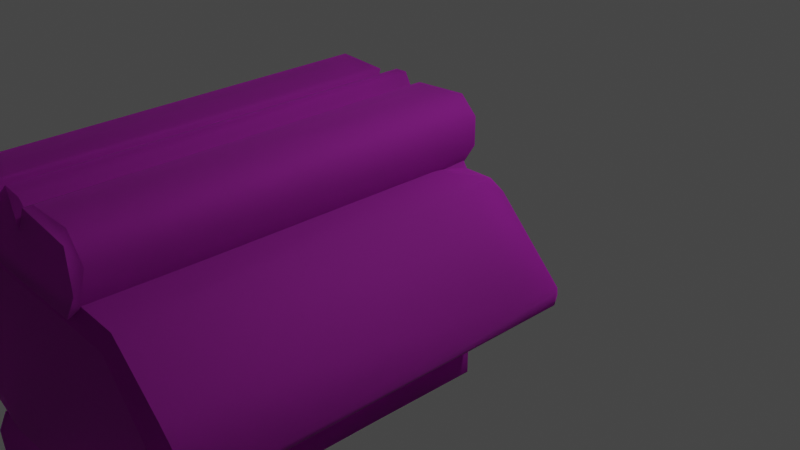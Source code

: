 # Source: Ruins_Collumn_4M_A.blend  (saved by Blender 3.5.10; exported with 4.5.12 LTS)
import bpy
from mathutils import Matrix  # noqa: F401  (used for matrix-valued properties, if any)

bpy.ops.wm.read_factory_settings(use_empty=True)
scene = bpy.context.scene
scene.name = 'Scene'

# ---- collections
col_collection = bpy.data.collections.new('Collection'); scene.collection.children.link(col_collection)

# ---- images (referenced by path relative to the original .blend; pixels are not part of the script)
import os
ASSET_DIR = os.environ.get("B2B_ASSET_DIR", "")  # directory of the original .blend (textures are referenced by path, not embedded)
HERE = os.path.dirname(os.path.abspath(__file__))  # packed textures are extracted next to this script under _unpacked/

def load_image(name, relpath, width, height, colorspace="sRGB"):
    """Load a texture the original file referenced (path relative to the .blend, or extracted next to this script)."""
    p = next((c for c in (os.path.join(HERE, relpath), os.path.join(ASSET_DIR, relpath)) if relpath and os.path.exists(c)), "")
    if p:
        img = bpy.data.images.load(p, check_existing=True)
        img.name = name
    else:  # same state as the original file: an image datablock whose file is absent (Cycles renders it pink)
        img = bpy.data.images.new(name, width, height)
        img.source = "FILE"
        img.filepath = "//" + (relpath or name)
    img.colorspace_settings.name = colorspace
    return img
img_dn_hl_ruins_column_d_png = load_image('Dn_HL_Ruins_Column_D.png', 'Dn_HL_Ruins_Column_D.png', 1024, 1024, 'sRGB')
img_dn_hl_ruins_column_mre_packed_png = load_image('Dn_HL_Ruins_Column_mre_packed.png', 'Dn_HL_Ruins_Column_mre_packed.png', 1024, 1024, 'sRGB')
img_c__users_joo_desktop_files_game_environment_hell_textures__dn_h = load_image('C__Users_joo_Desktop_Files_Game_Environment_Hell_Textures__Dn_H', 'C__Users_joo_Desktop_Files_Game_Environment_Hell_Textures__Dn_HL_Ruins_Column_N_png_Normal_Bump.png', 1024, 1024, 'sRGB')

# ---- materials (node trees are filled in below, after node groups)
mat_dn_hl_inst_ruins_column_a = bpy.data.materials.new('Dn_HL_Inst_Ruins_Column_A')
mat_dn_hl_inst_ruins_column_a.use_transparent_shadow = False
mat_dn_hl_inst_ruins_column_a.diffuse_color = (0.588, 0.588, 0.588, 1.0)
mat_dn_hl_inst_ruins_column_a.roughness = 0.9

# ---- material node trees
mat_dn_hl_inst_ruins_column_a.use_nodes = True; mat_dn_hl_inst_ruins_column_a.node_tree.nodes.clear()
_N = mat_dn_hl_inst_ruins_column_a.node_tree.nodes; _L = mat_dn_hl_inst_ruins_column_a.node_tree.links
n0 = _N.new('ShaderNodeBsdfPrincipled'); n0.name = 'Principled BSDF'; n0.location = (0, 300)
n0.distribution = 'GGX'
n0.subsurface_method = 'RANDOM_WALK_SKIN'
n0.inputs[2].default_value = 0.9
n0.inputs[13].default_value = 0.0
n0.inputs[18].default_value = 1.0
n0.inputs[27].default_value = (0.0, 0.0, 0.0, 1.0)
n0.inputs[28].default_value = 1.0
n1 = _N.new('ShaderNodeTexImage'); n1.name = 'Image Texture'; n1.location = (-480, 300)
n1.image = img_dn_hl_ruins_column_d_png
n2 = _N.new('ShaderNodeTexImage'); n2.name = 'Image Texture.001'; n2.location = (-480, 0)
n2.image = img_dn_hl_ruins_column_mre_packed_png
n3 = _N.new('ShaderNodeTexImage'); n3.name = 'Image Texture.002'; n3.location = (-480, -300)
n3.image = img_c__users_joo_desktop_files_game_environment_hell_textures__dn_h
n4 = _N.new('ShaderNodeNormalMap'); n4.name = 'Normal Map'; n4.location = (-200, -300)
n4.inputs[0].default_value = 0.0
n5 = _N.new('ShaderNodeOutputMaterial'); n5.name = 'Material Output'; n5.location = (280, 300)
_L.new(n1.outputs[0], n0.inputs[0])
_L.new(n3.outputs[0], n4.inputs[1])
_L.new(n4.outputs[0], n0.inputs[5])
_L.new(n0.outputs[0], n5.inputs[0])
_L.new(n2.outputs[0], n0.inputs[1])
n5.is_active_output = True

# ---- world
world_world = bpy.data.worlds.new('World'); scene.world = world_world
world_world.use_nodes = True; world_world.node_tree.nodes.clear()
_N = world_world.node_tree.nodes; _L = world_world.node_tree.links
n0 = _N.new('ShaderNodeOutputWorld'); n0.name = 'World Output'; n0.location = (300, 300)
n1 = _N.new('ShaderNodeBackground'); n1.name = 'Background'; n1.location = (10, 300)
n1.inputs[0].default_value = (0.05088, 0.05088, 0.05088, 1.0)
_L.new(n1.outputs[0], n0.inputs[0])
n0.is_active_output = True
world_world.color = (0.05088, 0.05088, 0.05088)
world_world.use_sun_shadow = False
world_world.sun_shadow_jitter_overblur = 0.0

# ---- cameras
cam_camera = bpy.data.cameras.new('Camera')
cam_camera.clip_end = 100.0
cam_camera.ortho_scale = 7.314

# ---- lights
light_light = bpy.data.lights.new('Light', 'POINT')
light_light.transmission_factor = 0.0
light_light.energy = 1000.0
light_light.shadow_soft_size = 0.1
light_light.shadow_maximum_resolution = 0.006
light_light.use_absolute_resolution = True

# ---- meshes
me_ruins_collumn_4m_a = bpy.data.meshes.new('Ruins_Collumn_4M_A')
me_ruins_collumn_4m_a.from_pydata([(-0.9336, -1.083, 4.001), (-0.8421, -0.8526, 3.956), (-0.9708, -1.113, 3.903), (0.7387, -0.8326, 3.905), (0.8129, -0.8367, 4.005), (0.8246, -0.8701, 3.905), (-0.8421, 0.8526, 3.956), (-0.9336, 1.083, 4.001), (-0.9708, 1.113, 3.903), (0.8129, 0.8367, 4.005), (0.7387, 0.8326, 3.905), (0.8246, 0.8701, 3.905), (-0.08365, 0.9322, -0.002213), (0.9077, 0.8452, -0.004807), (-1.055, 0.9096, -0.004811), (0.8631, 0.9186, -0.004355), (-2.095, -0.06472, 3.905), (-1.893, -0.2099, 3.972), (-2.171, 0.05272, 3.906), (1.981, -0.06382, 4.003), (1.811, -0.1004, 4.003), (1.892, -0.2131, 3.971), (-0.2709, -1.364, 3.904), (-0.03697, -1.587, 3.938), (-0.2802, -1.318, 3.998), (0.08429, -1.524, 3.905), (0.2249, -1.318, 3.999), (0.2698, -1.36, 3.906), (0.2765, -1.522, 3.97), (0.3204, -1.54, 3.905), (0.9136, -1.461, 3.994), (0.7968, -1.528, 3.904), (0.9993, -1.299, 3.911), (0.9629, -1.084, 4.001), (-0.03697, 1.587, 3.938), (-0.2709, 1.364, 3.904), (-0.2802, 1.318, 3.998), (0.08429, 1.524, 3.905), (0.2249, 1.318, 3.999), (0.2698, 1.36, 3.906), (0.2765, 1.522, 3.97), (0.9136, 1.461, 3.994), (0.3204, 1.54, 3.905), (0.7968, 1.528, 3.904), (0.9993, 1.299, 3.911), (0.9629, 1.084, 4.001), (-0.283, -1.521, 3.966), (-0.8023, -1.528, 3.905), (-0.3245, -1.54, 3.905), (-0.889, -1.453, 3.992), (-0.9632, -1.367, 3.902), (-0.283, 1.521, 3.966), (-0.8023, 1.528, 3.905), (-0.3245, 1.54, 3.905), (-0.889, 1.453, 3.992), (-0.9632, 1.367, 3.902), (-0.9904, -1.101, -0.02299), (-0.8277, -0.8403, -0.02239), (0.8238, -0.8402, -0.02245), (0.733, -0.8489, -0.02812), (-0.7429, -0.8326, 3.905), (-0.7367, -0.8489, -0.02715), (-0.9904, 1.101, -0.02299), (-0.8277, 0.8403, -0.02239), (0.8238, 0.8402, -0.02245), (0.733, 0.8489, -0.02812), (-0.7429, 0.8326, 3.905), (-0.7367, 0.8489, -0.02715), (1.103, -0.8238, -0.004809), (0.03316, -0.8645, -0.004818), (0.402, -0.8849, 0.01753), (-1.257, 0.8832, -0.01154), (-1.468, -0.6006, -0.004713), (-2.071, 0.08941, -0.004746), (-0.2587, 1.353, 0.04167), (-0.2841, 1.515, -0.01822), (-0.3175, 1.542, 0.03834), (-0.8103, 1.543, -0.02495), (-0.9925, 1.375, -0.01595), (-1.119, -0.8236, -0.004654), (-0.4596, -0.8827, 0.02202), (0.8245, 0.9222, 3.905), (0.7822, 0.7725, 3.983), (1.233, 0.7507, 3.984), (1.264, 0.8931, 3.909), (1.789, 0.4232, 3.913), (2.142, 0.02899, 3.905), (1.841, -0.3141, 3.905), (1.331, -0.7779, 3.923), (1.011, -0.7526, 4.005), (0.9913, -0.8625, 3.974), (0.7077, -0.6426, 3.982), (-0.7047, -0.6198, 3.984), (-0.584, -0.8832, 3.971), (-0.282, -0.7865, 3.999), (0.4999, -0.8841, 3.974), (0.3678, -0.789, 4.003), (-1.771, -0.3788, 3.895), (-1.095, -0.7528, 3.931), (-1.123, -0.674, 4.003), (-0.2587, -1.353, 0.04167), (-0.2841, -1.515, -0.01822), (-0.3175, -1.542, 0.03834), (-0.8103, -1.543, -0.02495), (-0.9925, -1.375, -0.01595), (-0.2059, -1.379, 3.905), (-0.06651, -1.564, -0.03182), (0.05698, -1.567, -0.03185), (0.2484, -1.363, 0.02404), (0.981, -1.088, -0.02331), (0.9882, -1.376, -0.01592), (0.8056, -1.543, -0.02522), (0.3135, -1.542, 0.03834), (0.2807, -1.516, -0.0203), (-0.2059, 1.379, 3.905), (-0.06651, 1.564, -0.03182), (0.05698, 1.567, -0.03185), (0.2484, 1.363, 0.02404), (0.981, 1.088, -0.02331), (0.9882, 1.376, -0.01592), (0.8056, 1.543, -0.02522), (0.3135, 1.542, 0.03834), (0.2807, 1.516, -0.0203), (0.7633, -0.8746, 2.932), (-1.042, -0.8747, 1.063), (0.5204, -0.8796, 2.168), (0.6399, -0.8783, 1.456), (-0.8748, -0.8727, 0.3795), (-0.8462, -0.8558, 3.742), (-1.018, -0.8707, 3.333), (-1.115, -0.8666, 2.193), (-1.079, 0.8393, 3.976), (-1.319, 0.778, 3.962), (-1.7, 0.454, 3.974), (-1.928, 0.03333, 3.993), (-1.332, 0.8318, 3.908), (-1.026, 0.9209, 3.908), (-0.07826, 0.9309, 3.956), (1.442, -0.6201, -0.004818), (2.059, -0.02268, -0.004647), (1.366, 0.7645, -0.002102), (-1.279, -0.8173, 0.1295), (-1.278, -0.8253, 3.615), (-2.121, -0.04935, 0.02361), (-2.12, 0.07741, 0.1019), (-2.022, 0.227, 1.79), (-0.8726, 0.9208, 2.743), (-0.9938, 0.916, 1.207), (0.8088, 0.9224, 0.4325), (1.259, 0.8779, 0.05209), (2.117, 0.1087, 0.08142), (2.051, -0.1244, 0.02055), (1.245, -0.8399, 0.1487)], [], [(0, 1, 2), (3, 4, 5), (6, 7, 8), (9, 10, 11), (12, 13, 14), (13, 12, 15), (16, 17, 18), (19, 20, 21), (22, 23, 24), (23, 25, 26), (27, 26, 25), (27, 28, 26), (29, 30, 28), (30, 29, 31), (31, 32, 30), (30, 32, 33), (32, 5, 33), (33, 5, 4), (34, 35, 36), (37, 34, 38), (38, 39, 37), (40, 39, 38), (41, 42, 40), (42, 41, 43), (41, 44, 43), (44, 41, 45), (45, 11, 44), (11, 45, 9), (24, 46, 22), (46, 47, 48), (47, 46, 49), (49, 50, 47), (49, 2, 50), (2, 49, 0), (35, 51, 36), (52, 51, 53), (51, 52, 54), (55, 54, 52), (8, 54, 55), (54, 8, 7), (56, 2, 1), (56, 1, 57), (58, 3, 5), (3, 58, 59), (57, 60, 61), (60, 57, 1), (8, 62, 6), (63, 6, 62), (10, 64, 11), (64, 10, 65), (6, 63, 66), (66, 63, 67), (14, 68, 69), (69, 68, 70), (71, 14, 72), (71, 72, 73), (35, 74, 51), (75, 51, 74), (75, 53, 51), (53, 75, 76), (52, 53, 76), (75, 77, 76), (77, 52, 76), (55, 52, 77), (77, 78, 55), (55, 78, 8), (62, 8, 78), (72, 14, 69), (79, 72, 69), (79, 69, 80), (81, 82, 83), (84, 81, 83), (19, 84, 83), (84, 19, 85), (85, 19, 86), (21, 86, 19), (87, 86, 21), (88, 87, 21), (21, 89, 88), (88, 89, 90), (89, 91, 90), (92, 93, 94), (94, 93, 95), (96, 94, 95), (91, 96, 95), (91, 95, 90), (16, 97, 17), (98, 17, 97), (99, 17, 98), (92, 99, 98), (92, 98, 93), (46, 100, 22), (46, 101, 100), (48, 101, 46), (101, 48, 102), (48, 47, 102), (103, 101, 102), (47, 103, 102), (47, 50, 103), (104, 103, 50), (104, 50, 2), (104, 2, 56), (100, 105, 22), (100, 23, 105), (23, 100, 106), (23, 106, 107), (107, 25, 23), (25, 107, 108), (27, 25, 108), (5, 109, 58), (109, 5, 32), (32, 110, 109), (110, 32, 111), (32, 31, 111), (112, 111, 31), (31, 29, 112), (113, 111, 112), (112, 29, 113), (113, 29, 28), (113, 28, 27), (108, 113, 27), (114, 74, 35), (34, 74, 114), (74, 34, 115), (115, 34, 116), (116, 34, 37), (37, 117, 116), (37, 39, 117), (118, 11, 64), (11, 118, 44), (119, 44, 118), (119, 120, 44), (43, 44, 120), (120, 121, 43), (42, 43, 121), (120, 122, 121), (42, 121, 122), (42, 122, 40), (39, 40, 122), (122, 117, 39), (123, 90, 95), (95, 124, 123), (123, 124, 125), (125, 124, 126), (70, 126, 124), (70, 80, 69), (70, 124, 80), (124, 127, 80), (93, 124, 95), (124, 93, 128), (124, 128, 129), (129, 130, 124), (131, 132, 133), (133, 134, 131), (82, 131, 134), (99, 134, 17), (134, 99, 92), (82, 134, 92), (82, 92, 94), (96, 91, 94), (82, 94, 91), (20, 82, 91), (83, 82, 20), (19, 83, 20), (20, 91, 89), (21, 20, 89), (134, 18, 17), (133, 18, 134), (133, 135, 18), (132, 135, 133), (135, 132, 131), (136, 135, 131), (137, 136, 131), (82, 137, 131), (137, 82, 81), (14, 13, 68), (68, 13, 138), (13, 139, 138), (140, 139, 13), (80, 127, 79), (127, 124, 79), (124, 141, 79), (124, 130, 141), (79, 141, 72), (142, 141, 130), (130, 129, 142), (129, 128, 142), (93, 98, 128), (98, 142, 128), (142, 98, 97), (141, 142, 143), (143, 142, 97), (72, 141, 143), (97, 16, 143), (73, 72, 143), (16, 18, 143), (144, 73, 143), (71, 73, 144), (143, 145, 144), (143, 18, 145), (144, 145, 71), (145, 18, 71), (18, 135, 71), (135, 136, 71), (71, 136, 146), (71, 146, 147), (71, 147, 14), (4, 30, 33), (30, 4, 26), (30, 26, 28), (1, 26, 4), (24, 26, 1), (23, 26, 24), (24, 1, 0), (0, 49, 24), (49, 46, 24), (58, 109, 59), (109, 108, 59), (109, 110, 108), (111, 108, 110), (111, 113, 108), (59, 108, 61), (61, 56, 57), (100, 61, 108), (56, 61, 100), (108, 107, 100), (100, 107, 106), (56, 100, 104), (100, 103, 104), (103, 100, 101), (45, 41, 9), (41, 38, 9), (38, 41, 40), (38, 6, 9), (6, 38, 36), (36, 38, 34), (36, 7, 6), (54, 7, 36), (51, 54, 36), (118, 64, 65), (117, 118, 65), (118, 117, 119), (117, 120, 119), (122, 120, 117), (65, 67, 117), (62, 67, 63), (67, 74, 117), (62, 74, 67), (74, 116, 117), (116, 74, 115), (74, 62, 78), (77, 74, 78), (74, 77, 75), (137, 146, 136), (146, 137, 12), (147, 146, 12), (147, 12, 14), (12, 137, 81), (81, 148, 12), (12, 148, 15), (15, 148, 13), (148, 149, 13), (149, 140, 13), (81, 84, 148), (84, 149, 148), (149, 150, 140), (149, 84, 150), (84, 85, 150), (139, 140, 150), (150, 85, 86), (139, 150, 151), (151, 150, 86), (87, 151, 86), (139, 151, 138), (88, 151, 87), (152, 138, 151), (88, 152, 151), (138, 152, 68), (152, 70, 68), (126, 70, 152), (125, 126, 152), (125, 152, 123), (152, 88, 123), (88, 90, 123)])
me_ruins_collumn_4m_a.polygons.foreach_set('use_smooth', [True] * 284)
_k = set([(0, 1), (0, 2), (0, 49), (1, 2), (1, 26), (1, 57), (2, 50), (2, 56), (3, 5), (3, 58), (4, 5), (4, 33), (5, 32), (5, 58), (6, 7), (6, 8), (6, 63), (7, 8), (7, 54), (8, 55), (8, 62), (9, 11), (9, 38), (9, 45), (10, 11), (11, 44), (11, 64), (12, 13), (12, 14), (12, 15), (13, 140), (14, 71), (15, 148), (16, 17), (16, 18), (16, 97), (17, 18), (17, 99), (17, 134), (18, 135), (19, 21), (19, 83), (21, 89), (22, 24), (22, 46), (22, 100), (23, 24), (23, 25), (23, 26), (24, 46), (25, 27), (26, 27), (26, 28), (27, 28), (27, 108), (28, 29), (28, 30), (29, 31), (30, 33), (31, 32), (34, 36), (34, 37), (34, 38), (34, 74), (35, 36), (35, 51), (35, 74), (36, 51), (37, 39), (38, 39), (38, 40), (39, 40), (39, 117), (40, 41), (40, 42), (41, 45), (42, 43), (43, 44), (46, 48), (46, 49), (47, 48), (47, 50), (51, 53), (51, 54), (52, 53), (52, 55), (56, 57), (56, 104), (57, 61), (58, 59), (58, 109), (59, 108), (62, 63), (62, 78), (63, 67), (64, 65), (64, 118), (67, 117), (68, 70), (69, 70), (70, 126), (71, 73), (74, 75), (74, 115), (75, 77), (77, 78), (81, 82), (81, 84), (81, 137), (81, 148), (82, 83), (82, 131), (84, 85), (85, 86), (86, 87), (87, 88), (88, 90), (89, 91), (90, 95), (92, 99), (93, 95), (93, 98), (93, 128), (97, 98), (100, 101), (100, 106), (101, 103), (103, 104), (106, 107), (107, 108), (108, 113), (109, 110), (110, 111), (111, 113), (115, 116), (116, 117), (117, 122), (118, 119), (119, 120), (120, 122), (128, 129), (131, 132), (131, 136), (132, 133), (133, 134), (135, 136), (136, 137), (136, 146), (139, 140)])
me_ruins_collumn_4m_a.attributes.new('sharp_edge', 'BOOLEAN', 'EDGE').data.foreach_set('value', [ (min(e.vertices), max(e.vertices)) in _k for e in me_ruins_collumn_4m_a.edges])
_uv = me_ruins_collumn_4m_a.uv_layers.new(name='UVMap')
_uv.uv.foreach_set('vector', [0.957, 0.4429, 0.9707, 0.4414, 0.9556, 0.438, 0.7637, 0.4365, 0.7676, 0.4424, 0.769, 0.4365, 0.9707, 0.4414, 0.957, 0.4429, 0.9556, 0.438, 0.7676, 0.4424, 0.7637, 0.4365, 0.769, 0.4365, 0.2888, 0.03027, 0.2861, 0.04248, 0.2925, 0.03027, 0.2861, 0.04248, 0.2888, 0.03076, 0.2864, 0.04248, 0.6201, 0.9587, 0.6333, 0.9621, 0.6143, 0.9552, 0.2681, 0.08106, 0.2686, 0.08106, 0.2688, 0.08106, 0.8896, 0.438, 0.8706, 0.4385, 0.8901, 0.4429, 0.8706, 0.4385, 0.8618, 0.4365, 0.8501, 0.4429, 0.8467, 0.4385, 0.8501, 0.4429, 0.8618, 0.4365, 0.8472, 0.438, 0.8394, 0.4404, 0.8501, 0.4438, 0.8369, 0.4365, 0.8037, 0.4414, 0.8394, 0.4404, 0.8037, 0.4414, 0.8369, 0.4365, 0.811, 0.4365, 0.811, 0.4365, 0.7949, 0.436, 0.8037, 0.4414, 0.8037, 0.4414, 0.7949, 0.436, 0.7837, 0.4414, 0.7949, 0.436, 0.7695, 0.437, 0.7837, 0.4414, 0.7837, 0.4414, 0.7695, 0.437, 0.7681, 0.4419, 0.8706, 0.4385, 0.8896, 0.438, 0.8901, 0.4429, 0.8618, 0.4365, 0.8706, 0.4385, 0.8501, 0.4429, 0.8501, 0.4429, 0.8467, 0.4385, 0.8618, 0.4365, 0.8394, 0.4404, 0.8472, 0.438, 0.8501, 0.4438, 0.8037, 0.4414, 0.8369, 0.4365, 0.8394, 0.4404, 0.8369, 0.4365, 0.8037, 0.4414, 0.811, 0.4365, 0.8037, 0.4414, 0.7949, 0.436, 0.811, 0.4365, 0.7949, 0.436, 0.8037, 0.4414, 0.7837, 0.4414, 0.7837, 0.4414, 0.7695, 0.437, 0.7949, 0.436, 0.7695, 0.437, 0.7837, 0.4414, 0.7681, 0.4419, 0.8901, 0.4434, 0.8984, 0.4404, 0.8896, 0.438, 0.8984, 0.4404, 0.9268, 0.4375, 0.9009, 0.437, 0.9268, 0.4375, 0.8984, 0.4404, 0.937, 0.4424, 0.937, 0.4424, 0.9399, 0.4375, 0.9268, 0.4375, 0.937, 0.4424, 0.9556, 0.438, 0.9399, 0.4375, 0.9556, 0.438, 0.937, 0.4424, 0.957, 0.4429, 0.8896, 0.438, 0.8984, 0.4404, 0.8901, 0.4434, 0.9268, 0.4375, 0.8984, 0.4404, 0.9009, 0.437, 0.8984, 0.4404, 0.9268, 0.4375, 0.937, 0.4424, 0.9399, 0.4375, 0.937, 0.4424, 0.9268, 0.4375, 0.9556, 0.438, 0.937, 0.4424, 0.9399, 0.4375, 0.937, 0.4424, 0.9556, 0.438, 0.957, 0.4429, 0.9556, 0.01074, 0.9561, 0.2256, 0.9717, 0.2285, 0.9556, 0.01074, 0.9717, 0.2285, 0.9717, 0.009277, 0.7749, 0.008301, 0.7666, 0.2246, 0.7715, 0.2246, 0.7666, 0.2246, 0.7749, 0.008301, 0.77, 0.007324, 0.2947, 0.01953, 0.3113, 0.01758, 0.2947, 0.01904, 0.3113, 0.01758, 0.2947, 0.01953, 0.3115, 0.01807, 0.9561, 0.2256, 0.9556, 0.01074, 0.9717, 0.2285, 0.9717, 0.009277, 0.9717, 0.2285, 0.9556, 0.01074, 0.7666, 0.2246, 0.7749, 0.008301, 0.7715, 0.2246, 0.7749, 0.008301, 0.7666, 0.2246, 0.77, 0.007324, 0.3115, 0.01807, 0.2947, 0.01953, 0.3113, 0.01758, 0.3113, 0.01758, 0.2947, 0.01953, 0.2947, 0.01904, 0.2996, 0.07227, 0.3071, 0.0791, 0.304, 0.08057, 0.304, 0.08057, 0.3071, 0.0791, 0.3052, 0.08057, 0.2817, 0.07373, 0.2822, 0.07324, 0.282, 0.08203, 0.2817, 0.07373, 0.282, 0.08203, 0.2798, 0.0791, 0.8921, 0.2275, 0.8926, 0.01221, 0.9009, 0.231, 0.9014, 0.01074, 0.9009, 0.231, 0.8926, 0.01221, 0.9014, 0.01074, 0.9033, 0.2275, 0.9009, 0.231, 0.9033, 0.2275, 0.9014, 0.01074, 0.9033, 0.01367, 0.9297, 0.2261, 0.9033, 0.2275, 0.9033, 0.01367, 0.9014, 0.01074, 0.9287, 0.01123, 0.9033, 0.01367, 0.9287, 0.01123, 0.9297, 0.2261, 0.9033, 0.01367, 0.9419, 0.2251, 0.9297, 0.2261, 0.9287, 0.01123, 0.9287, 0.01123, 0.9414, 0.01172, 0.9419, 0.2251, 0.9419, 0.2251, 0.9414, 0.01172, 0.9561, 0.2251, 0.9556, 0.01074, 0.9561, 0.2251, 0.9414, 0.01172, 0.2937, 0.0835, 0.2939, 0.07471, 0.2983, 0.08301, 0.2949, 0.08398, 0.2937, 0.0835, 0.2983, 0.08301, 0.2949, 0.08398, 0.2983, 0.08301, 0.2969, 0.08398, 0.9902, 0.9557, 0.9897, 0.9663, 0.9595, 0.9616, 0.9639, 0.9496, 0.9902, 0.9557, 0.9595, 0.9616, 0.8862, 0.9596, 0.9639, 0.9496, 0.9595, 0.9616, 0.9639, 0.9496, 0.8862, 0.9596, 0.9194, 0.9492, 0.9194, 0.9492, 0.8862, 0.9596, 0.8872, 0.9459, 0.8706, 0.9571, 0.8872, 0.9459, 0.8862, 0.9596, 0.8638, 0.9529, 0.8872, 0.9459, 0.8706, 0.9571, 0.8213, 0.9546, 0.8638, 0.9529, 0.8706, 0.9571, 0.8706, 0.9571, 0.8066, 0.9702, 0.8213, 0.9546, 0.8213, 0.9546, 0.8066, 0.9702, 0.8013, 0.9638, 0.8066, 0.9702, 0.7944, 0.9853, 0.8013, 0.9638, 0.2739, 0.06348, 0.2744, 0.0625, 0.2759, 0.06299, 0.2759, 0.06299, 0.2744, 0.0625, 0.2795, 0.0625, 0.2788, 0.06299, 0.2759, 0.06299, 0.2795, 0.0625, 0.2803, 0.06397, 0.2788, 0.06299, 0.2795, 0.0625, 0.2803, 0.06397, 0.2795, 0.0625, 0.2817, 0.06299, 0.6196, 0.9592, 0.6465, 0.9575, 0.6333, 0.9621, 0.6953, 0.9632, 0.6333, 0.9621, 0.6465, 0.9575, 0.689, 0.9747, 0.6333, 0.9621, 0.6953, 0.9632, 0.708, 0.9924, 0.689, 0.9747, 0.6953, 0.9632, 0.708, 0.9924, 0.6953, 0.9632, 0.7241, 0.9836, 0.9009, 0.231, 0.8926, 0.01221, 0.8921, 0.2275, 0.9009, 0.231, 0.9014, 0.01074, 0.8926, 0.01221, 0.9033, 0.2275, 0.9014, 0.01074, 0.9009, 0.231, 0.9014, 0.01074, 0.9033, 0.2275, 0.9033, 0.01367, 0.9033, 0.2275, 0.9297, 0.2261, 0.9033, 0.01367, 0.9287, 0.01123, 0.9014, 0.01074, 0.9033, 0.01367, 0.9297, 0.2261, 0.9287, 0.01123, 0.9033, 0.01367, 0.9297, 0.2261, 0.9419, 0.2251, 0.9287, 0.01123, 0.9414, 0.01172, 0.9287, 0.01123, 0.9419, 0.2251, 0.9414, 0.01172, 0.9419, 0.2251, 0.9561, 0.2251, 0.9414, 0.01172, 0.9561, 0.2251, 0.9556, 0.01074, 0.8926, 0.01465, 0.8892, 0.2256, 0.8926, 0.2275, 0.8926, 0.01465, 0.8745, 0.2266, 0.8892, 0.2256, 0.8745, 0.2266, 0.8926, 0.01465, 0.877, 0.01221, 0.8745, 0.2266, 0.877, 0.01221, 0.8701, 0.01221, 0.8701, 0.01221, 0.8647, 0.2256, 0.8745, 0.2266, 0.8647, 0.2256, 0.8701, 0.01221, 0.8545, 0.01269, 0.8506, 0.2251, 0.8647, 0.2256, 0.8545, 0.01269, 0.772, 0.2241, 0.79, 0.009766, 0.7749, 0.008301, 0.79, 0.009766, 0.772, 0.2241, 0.7974, 0.2246, 0.7974, 0.2246, 0.8052, 0.01123, 0.79, 0.009766, 0.8052, 0.01123, 0.7974, 0.2246, 0.8179, 0.01025, 0.7974, 0.2246, 0.814, 0.2251, 0.8179, 0.01025, 0.8433, 0.01367, 0.8179, 0.01025, 0.814, 0.2251, 0.814, 0.2251, 0.8403, 0.2271, 0.8433, 0.01367, 0.8452, 0.01025, 0.8179, 0.01025, 0.8433, 0.01367, 0.8433, 0.01367, 0.8403, 0.2271, 0.8452, 0.01025, 0.8452, 0.01025, 0.8403, 0.2271, 0.8423, 0.2305, 0.8452, 0.01025, 0.8423, 0.2305, 0.8506, 0.2251, 0.854, 0.01367, 0.8452, 0.01025, 0.8506, 0.2251, 0.8892, 0.2256, 0.8926, 0.01465, 0.8926, 0.2275, 0.8745, 0.2266, 0.8926, 0.01465, 0.8892, 0.2256, 0.8926, 0.01465, 0.8745, 0.2266, 0.877, 0.01221, 0.877, 0.01221, 0.8745, 0.2266, 0.8701, 0.01221, 0.8701, 0.01221, 0.8745, 0.2266, 0.8647, 0.2256, 0.8647, 0.2256, 0.8545, 0.01269, 0.8701, 0.01221, 0.8647, 0.2256, 0.8506, 0.2251, 0.8545, 0.01269, 0.79, 0.009766, 0.772, 0.2241, 0.7749, 0.008301, 0.772, 0.2241, 0.79, 0.009766, 0.7974, 0.2246, 0.8052, 0.01123, 0.7974, 0.2246, 0.79, 0.009766, 0.8052, 0.01123, 0.8179, 0.01025, 0.7974, 0.2246, 0.814, 0.2251, 0.7974, 0.2246, 0.8179, 0.01025, 0.8179, 0.01025, 0.8433, 0.01367, 0.814, 0.2251, 0.8403, 0.2271, 0.814, 0.2251, 0.8433, 0.01367, 0.8179, 0.01025, 0.8452, 0.01025, 0.8433, 0.01367, 0.8403, 0.2271, 0.8433, 0.01367, 0.8452, 0.01025, 0.8403, 0.2271, 0.8452, 0.01025, 0.8423, 0.2305, 0.8506, 0.2251, 0.8423, 0.2305, 0.8452, 0.01025, 0.8452, 0.01025, 0.854, 0.01367, 0.8506, 0.2251, 0.2815, 0.03906, 0.2825, 0.04443, 0.28, 0.04199, 0.28, 0.04199, 0.2742, 0.03076, 0.2815, 0.03906, 0.2815, 0.03906, 0.2742, 0.03076, 0.2805, 0.03565, 0.2805, 0.03565, 0.2742, 0.03076, 0.281, 0.03223, 0.28, 0.02588, 0.281, 0.03223, 0.2742, 0.03076, 0.28, 0.02588, 0.2761, 0.02588, 0.2783, 0.02539, 0.28, 0.02588, 0.2742, 0.03076, 0.2761, 0.02588, 0.2742, 0.03076, 0.2742, 0.02734, 0.2761, 0.02588, 0.2744, 0.04346, 0.2742, 0.03076, 0.2781, 0.04102, 0.2742, 0.03076, 0.2744, 0.04346, 0.2739, 0.04297, 0.2742, 0.03076, 0.2739, 0.04297, 0.2732, 0.04102, 0.2732, 0.04102, 0.2729, 0.03565, 0.2742, 0.03076, 0.272, 0.07031, 0.2727, 0.06934, 0.2751, 0.06885, 0.2751, 0.06885, 0.2773, 0.06934, 0.272, 0.07031, 0.2676, 0.07617, 0.272, 0.07031, 0.2773, 0.06934, 0.2783, 0.07324, 0.2773, 0.06934, 0.2783, 0.06934, 0.2773, 0.06934, 0.2783, 0.07324, 0.2771, 0.07422, 0.2676, 0.07617, 0.2773, 0.06934, 0.2771, 0.07422, 0.2676, 0.07617, 0.2771, 0.07422, 0.2766, 0.07568, 0.2751, 0.07764, 0.2737, 0.07812, 0.2766, 0.07568, 0.2676, 0.07617, 0.2766, 0.07568, 0.2737, 0.07812, 0.2686, 0.08106, 0.2676, 0.07617, 0.2737, 0.07812, 0.2666, 0.07715, 0.2676, 0.07617, 0.2686, 0.08106, 0.2681, 0.08106, 0.2666, 0.07715, 0.2686, 0.08106, 0.2686, 0.08106, 0.2737, 0.07812, 0.2734, 0.07959, 0.2688, 0.08106, 0.2686, 0.08106, 0.2734, 0.07959, 0.6128, 0.9651, 0.6147, 0.9549, 0.6333, 0.9621, 0.5796, 0.9601, 0.6147, 0.9549, 0.6128, 0.9651, 0.5796, 0.9601, 0.5459, 0.9551, 0.6147, 0.9549, 0.5479, 0.9608, 0.5459, 0.9551, 0.5796, 0.9601, 0.5459, 0.9551, 0.5479, 0.9608, 0.5308, 0.9623, 0.5259, 0.9545, 0.5459, 0.9551, 0.5308, 0.9623, 0.2915, 0.0625, 0.2952, 0.06201, 0.2954, 0.0625, 0.2878, 0.06299, 0.2915, 0.0625, 0.2954, 0.0625, 0.2915, 0.0625, 0.2878, 0.06299, 0.2878, 0.0625, 0.3035, 0.06543, 0.3093, 0.06299, 0.311, 0.07227, 0.311, 0.07227, 0.3093, 0.06299, 0.312, 0.07031, 0.3093, 0.06299, 0.3132, 0.06641, 0.312, 0.07031, 0.3108, 0.06299, 0.3132, 0.06641, 0.3093, 0.06299, 0.7412, 0.4614, 0.7192, 0.4873, 0.7007, 0.4648, 0.7192, 0.4873, 0.7114, 0.5322, 0.7007, 0.4648, 0.7114, 0.5322, 0.6943, 0.4751, 0.7007, 0.4648, 0.7114, 0.5322, 0.707, 0.6033, 0.6943, 0.4751, 0.7007, 0.4648, 0.6943, 0.4751, 0.6748, 0.4668, 0.6963, 0.6916, 0.6943, 0.4751, 0.707, 0.6033, 0.707, 0.6033, 0.7129, 0.6743, 0.6963, 0.6916, 0.7129, 0.6743, 0.7231, 0.7041, 0.6963, 0.6916, 0.7388, 0.7197, 0.707, 0.7124, 0.7231, 0.7041, 0.707, 0.7124, 0.6963, 0.6916, 0.7231, 0.7041, 0.6963, 0.6916, 0.707, 0.7124, 0.6558, 0.7097, 0.6943, 0.4751, 0.6963, 0.6916, 0.6255, 0.4712, 0.6255, 0.4712, 0.6963, 0.6916, 0.6558, 0.7097, 0.6748, 0.4668, 0.6943, 0.4751, 0.6255, 0.4712, 0.6558, 0.7097, 0.6274, 0.7124, 0.6255, 0.4712, 0.6177, 0.4678, 0.6748, 0.4668, 0.6255, 0.4712, 0.6274, 0.7124, 0.6206, 0.7131, 0.6255, 0.4712, 0.6182, 0.4756, 0.6177, 0.4678, 0.6255, 0.4712, 0.5459, 0.4668, 0.6177, 0.4678, 0.6182, 0.4756, 0.6255, 0.4712, 0.6069, 0.5786, 0.6182, 0.4756, 0.6255, 0.4712, 0.6206, 0.7131, 0.6069, 0.5786, 0.6182, 0.4756, 0.6069, 0.5786, 0.5459, 0.4668, 0.6069, 0.5786, 0.6206, 0.7131, 0.5459, 0.4668, 0.6206, 0.7131, 0.5498, 0.7126, 0.5459, 0.4668, 0.5498, 0.7126, 0.5293, 0.7114, 0.5459, 0.4668, 0.5459, 0.4668, 0.5293, 0.7114, 0.5205, 0.637, 0.5459, 0.4668, 0.5205, 0.637, 0.5288, 0.5425, 0.5459, 0.4668, 0.5288, 0.5425, 0.5337, 0.4673, 0.2847, 0.02002, 0.2869, 0.01856, 0.2854, 0.01904, 0.2869, 0.01856, 0.2847, 0.02002, 0.2874, 0.02148, 0.2869, 0.01856, 0.2874, 0.02148, 0.2881, 0.021, 0.2871, 0.02685, 0.2874, 0.02148, 0.2847, 0.02002, 0.2881, 0.02344, 0.2874, 0.02148, 0.2871, 0.02685, 0.2888, 0.02197, 0.2874, 0.02148, 0.2881, 0.02344, 0.2881, 0.02344, 0.2871, 0.02685, 0.2883, 0.02685, 0.2883, 0.02685, 0.2896, 0.02588, 0.2881, 0.02344, 0.2896, 0.02588, 0.2888, 0.02295, 0.2881, 0.02344, 0.2795, 0.01856, 0.2805, 0.01904, 0.2795, 0.01807, 0.2805, 0.01904, 0.2815, 0.01562, 0.2795, 0.01807, 0.2805, 0.01904, 0.2817, 0.01904, 0.2815, 0.01562, 0.2825, 0.01807, 0.2815, 0.01562, 0.2817, 0.01904, 0.2825, 0.01807, 0.282, 0.01611, 0.2815, 0.01562, 0.2795, 0.01807, 0.2815, 0.01562, 0.2788, 0.01221, 0.2788, 0.01221, 0.2795, 0.01074, 0.2786, 0.01172, 0.281, 0.01367, 0.2788, 0.01221, 0.2815, 0.01562, 0.2795, 0.01074, 0.2788, 0.01221, 0.281, 0.01367, 0.2815, 0.01562, 0.2822, 0.01514, 0.281, 0.01367, 0.281, 0.01367, 0.2822, 0.01514, 0.282, 0.01465, 0.2795, 0.01074, 0.281, 0.01367, 0.2808, 0.01074, 0.281, 0.01367, 0.2815, 0.01123, 0.2808, 0.01074, 0.2815, 0.01123, 0.281, 0.01367, 0.2817, 0.01367, 0.2854, 0.01904, 0.2869, 0.01856, 0.2847, 0.02002, 0.2869, 0.01856, 0.2874, 0.02148, 0.2847, 0.02002, 0.2874, 0.02148, 0.2869, 0.01856, 0.2881, 0.021, 0.2874, 0.02148, 0.2871, 0.02685, 0.2847, 0.02002, 0.2871, 0.02685, 0.2874, 0.02148, 0.2881, 0.02344, 0.2881, 0.02344, 0.2874, 0.02148, 0.2888, 0.02197, 0.2881, 0.02344, 0.2883, 0.02685, 0.2871, 0.02685, 0.2896, 0.02588, 0.2883, 0.02685, 0.2881, 0.02344, 0.2888, 0.02295, 0.2896, 0.02588, 0.2881, 0.02344, 0.2805, 0.01904, 0.2795, 0.01856, 0.2795, 0.01807, 0.2815, 0.01562, 0.2805, 0.01904, 0.2795, 0.01807, 0.2805, 0.01904, 0.2815, 0.01562, 0.2817, 0.01904, 0.2815, 0.01562, 0.2825, 0.01807, 0.2817, 0.01904, 0.282, 0.01611, 0.2825, 0.01807, 0.2815, 0.01562, 0.2795, 0.01807, 0.2788, 0.01221, 0.2815, 0.01562, 0.2795, 0.01074, 0.2788, 0.01221, 0.2786, 0.01172, 0.2788, 0.01221, 0.281, 0.01367, 0.2815, 0.01562, 0.2795, 0.01074, 0.281, 0.01367, 0.2788, 0.01221, 0.281, 0.01367, 0.2822, 0.01514, 0.2815, 0.01562, 0.2822, 0.01514, 0.281, 0.01367, 0.282, 0.01465, 0.281, 0.01367, 0.2795, 0.01074, 0.2808, 0.01074, 0.2815, 0.01123, 0.281, 0.01367, 0.2808, 0.01074, 0.281, 0.01367, 0.2815, 0.01123, 0.2817, 0.01367, 0.29, 0.04639, 0.2927, 0.04102, 0.2939, 0.0459, 0.2927, 0.04102, 0.29, 0.04639, 0.2888, 0.03027, 0.2927, 0.03516, 0.2927, 0.04102, 0.2888, 0.03027, 0.2927, 0.03516, 0.2888, 0.03027, 0.2925, 0.03027, 0.2888, 0.03027, 0.29, 0.04639, 0.2864, 0.04688, 0.2864, 0.04688, 0.2854, 0.03272, 0.2888, 0.03027, 0.2888, 0.03027, 0.2854, 0.03272, 0.2849, 0.03076, 0.981, 0.46, 0.9858, 0.4878, 0.9761, 0.459, 0.9858, 0.4878, 0.957, 0.4648, 0.9761, 0.459, 0.957, 0.4648, 0.9473, 0.4609, 0.9761, 0.459, 0.9883, 0.7078, 0.9609, 0.7065, 0.9858, 0.4878, 0.9609, 0.7065, 0.957, 0.4648, 0.9858, 0.4878, 0.957, 0.4648, 0.8867, 0.4673, 0.9473, 0.4609, 0.957, 0.4648, 0.9609, 0.7065, 0.8867, 0.4673, 0.9609, 0.7065, 0.918, 0.7092, 0.8867, 0.4673, 0.8789, 0.4624, 0.9473, 0.4609, 0.8867, 0.4673, 0.8867, 0.4673, 0.918, 0.7092, 0.8848, 0.7092, 0.8789, 0.4624, 0.8867, 0.4673, 0.8721, 0.4634, 0.8721, 0.4634, 0.8867, 0.4673, 0.8848, 0.7092, 0.8564, 0.7065, 0.8721, 0.4634, 0.8848, 0.7092, 0.8789, 0.4624, 0.8721, 0.4634, 0.8247, 0.4629, 0.8135, 0.7097, 0.8721, 0.4634, 0.8564, 0.7065, 0.8062, 0.4727, 0.8247, 0.4629, 0.8721, 0.4634, 0.8135, 0.7097, 0.8062, 0.4727, 0.8721, 0.4634, 0.8247, 0.4629, 0.8062, 0.4727, 0.7988, 0.4614, 0.8062, 0.4727, 0.7549, 0.4629, 0.7988, 0.4614, 0.7686, 0.5532, 0.7549, 0.4629, 0.8062, 0.4727, 0.7617, 0.5974, 0.7686, 0.5532, 0.8062, 0.4727, 0.7617, 0.5974, 0.8062, 0.4727, 0.7769, 0.6448, 0.8062, 0.4727, 0.8135, 0.7097, 0.7769, 0.6448, 0.8135, 0.7097, 0.7915, 0.7144, 0.7769, 0.6448])
me_ruins_collumn_4m_a.materials.append(mat_dn_hl_inst_ruins_column_a)
me_ruins_collumn_4m_a.update()
me_ruins_collumn_4m_a.normals_split_custom_set([tuple(v) for v in zip(*[iter([-0.8914, 0.397, 0.2187, -0.8914, 0.397, 0.2187, -0.8914, 0.397, 0.2187, 0.3876, 0.8863, -0.2533, 0.3876, 0.8863, -0.2533, 0.3876, 0.8863, -0.2533, -0.8914, -0.397, 0.2188, -0.8914, -0.397, 0.2188, -0.8914, -0.397, 0.2188, 0.3876, -0.8863, -0.2533, 0.3876, -0.8863, -0.2533, 0.3876, -0.8863, -0.2533, 0.001565, 0.04763, -0.9989, 0.1176, 0.2885, -0.9502, -0.0217, 0.3759, -0.9264, 0.1176, 0.2884, -0.9502, -0.002193, 0.004828, -1.0, 0.4383, 0.7722, -0.46, -0.506, -0.3351, 0.7947, -0.4068, -0.3226, 0.8546, -0.506, -0.3351, 0.7947, 0.02062, -0.1106, 0.9937, 0.04053, -0.1389, 0.9895, 0.3037, -0.3605, 0.8819, -0.6847, -0.6787, 0.2656, 0.09307, -0.7907, 0.605, -0.6847, -0.6787, 0.2656, 0.0931, -0.7908, 0.605, 0.5015, -0.6208, 0.6026, 0.5416, -0.6281, 0.5587, 0.5521, -0.6297, 0.5465, 0.5416, -0.6281, 0.5587, 0.5015, -0.6208, 0.6026, -0.9159, -0.1801, -0.3587, -0.357, -0.927, 0.1149, -0.9159, -0.1801, -0.3587, 0.0747, -0.9374, 0.3401, 0.7084, -0.7025, -0.06827, -0.3569, -0.927, 0.1149, 0.7084, -0.7025, -0.06827, 0.0747, -0.9374, 0.3401, 0.1884, -0.8891, 0.4171, 0.1884, -0.8891, 0.4171, 0.9352, -0.1509, 0.3203, 0.7084, -0.7025, -0.06827, 0.7084, -0.7025, -0.06827, 0.9352, -0.1509, 0.3203, 0.9068, 0.3148, -0.2805, 0.9352, -0.1509, 0.3203, 0.859, 0.4881, -0.1547, 0.9068, 0.3148, -0.2805, 0.9068, 0.3148, -0.2805, 0.859, 0.4881, -0.1547, 0.8516, 0.5189, -0.07461, 0.09307, 0.7907, 0.6051, -0.6847, 0.6787, 0.2657, -0.6847, 0.6787, 0.2657, 0.5015, 0.6208, 0.6026, 0.0931, 0.7908, 0.605, 0.5416, 0.6281, 0.5587, 0.5416, 0.6281, 0.5587, 0.5521, 0.6297, 0.5465, 0.5015, 0.6208, 0.6026, -0.357, 0.927, 0.1149, -0.9159, 0.1801, -0.3587, -0.9159, 0.1801, -0.3587, 0.7084, 0.7025, -0.06826, 0.0747, 0.9374, 0.3401, -0.3569, 0.927, 0.1148, 0.0747, 0.9374, 0.3401, 0.7084, 0.7025, -0.06826, 0.1884, 0.8891, 0.4171, 0.7084, 0.7025, -0.06826, 0.9352, 0.1509, 0.3203, 0.1884, 0.8891, 0.4171, 0.9352, 0.1509, 0.3203, 0.7084, 0.7025, -0.06826, 0.9068, -0.3148, -0.2805, 0.9068, -0.3148, -0.2805, 0.859, -0.4881, -0.1547, 0.9352, 0.1509, 0.3203, 0.859, -0.4881, -0.1547, 0.9068, -0.3148, -0.2805, 0.8516, -0.5189, -0.07462, 0.993, -0.03114, 0.1138, 0.4085, -0.8306, 0.3784, 0.993, -0.03114, 0.1138, 0.4085, -0.8306, 0.3784, -0.2274, -0.8481, 0.4785, -0.02518, -0.9493, 0.3132, -0.2274, -0.8481, 0.4785, 0.4085, -0.8306, 0.3784, -0.6944, -0.6653, 0.2743, -0.6944, -0.6653, 0.2743, -0.8423, -0.2014, 0.5, -0.2274, -0.8481, 0.4785, -0.6944, -0.6653, 0.2743, -0.8975, -0.1037, 0.4286, -0.8423, -0.2014, 0.5, -0.8975, -0.1037, 0.4286, -0.6944, -0.6653, 0.2743, -0.9151, -0.1193, 0.3852, 0.993, 0.03115, 0.1138, 0.4085, 0.8306, 0.3784, 0.993, 0.03115, 0.1138, -0.2274, 0.8481, 0.4785, 0.4085, 0.8306, 0.3784, -0.02518, 0.9493, 0.3132, 0.4085, 0.8306, 0.3784, -0.2274, 0.8481, 0.4785, -0.6944, 0.6653, 0.2743, -0.8423, 0.2014, 0.5, -0.6944, 0.6653, 0.2743, -0.2274, 0.8481, 0.4785, -0.8975, 0.1037, 0.4287, -0.6944, 0.6653, 0.2743, -0.8423, 0.2014, 0.5, -0.6944, 0.6653, 0.2743, -0.8975, 0.1037, 0.4287, -0.9151, 0.1193, 0.3853, -0.851, 0.5251, -0.001116, -0.8967, 0.4425, 0.005753, -0.8943, 0.4474, 0.005356, -0.851, 0.5251, -0.001116, -0.8943, 0.4474, 0.005356, -0.8486, 0.529, -0.001449, -0.08803, 0.9961, -0.003831, 0.394, 0.9191, 0.006764, 0.4006, 0.9162, 0.006913, 0.394, 0.9191, 0.006754, -0.08805, 0.9961, -0.003827, -0.09511, 0.9955, -0.003979, 0.08944, 0.996, -0.003873, -0.1929, 0.9812, 0.002252, 0.09396, 0.9956, -0.003969, -0.1929, 0.9812, 0.002252, 0.08944, 0.996, -0.003873, -0.1961, 0.9806, 0.002322, -0.8967, -0.4425, 0.005753, -0.851, -0.5251, -0.001116, -0.8943, -0.4474, 0.005356, -0.8486, -0.529, -0.001449, -0.8943, -0.4474, 0.005356, -0.851, -0.5251, -0.001116, 0.394, -0.9191, 0.006765, -0.08804, -0.9961, -0.003827, 0.4006, -0.9162, 0.006914, -0.08804, -0.9961, -0.003827, 0.394, -0.9191, 0.006765, -0.09511, -0.9955, -0.003979, -0.1961, -0.9806, 0.002322, 0.08944, -0.996, -0.003872, -0.1929, -0.9812, 0.002251, -0.1929, -0.9812, 0.002251, 0.08944, -0.996, -0.003872, 0.09396, -0.9956, -0.003969, -0.0217, 0.3759, -0.9264, 0.08045, -0.3935, -0.9158, -0.002216, -0.3116, -0.9502, -0.002216, -0.3116, -0.9502, 0.08045, -0.3935, -0.9158, 0.02073, -0.5447, -0.8383, 0.02428, -0.008039, -0.9997, -0.0217, 0.3759, -0.9264, -0.2324, -0.2826, -0.9306, 0.02428, -0.008039, -0.9997, -0.2324, -0.2826, -0.9306, -0.4114, 0.237, -0.8801, 0.9971, 0.0758, 0.002933, 0.9881, 0.1536, -0.000455, 0.9066, 0.4219, 0.001439, 0.6953, 0.6958, -0.1802, 0.9066, 0.4219, 0.001439, 0.9881, 0.1536, -0.000455, 0.6953, 0.6958, -0.1802, 0.2539, 0.9672, -0.0008746, 0.9066, 0.4219, 0.001439, 0.2539, 0.9672, -0.0008746, 0.6953, 0.6958, -0.1802, 0.2932, 0.9463, -0.1362, -0.3913, 0.9203, 0.002537, 0.2539, 0.9672, -0.0008746, 0.2932, 0.9463, -0.1362, 0.6953, 0.6958, -0.1802, -0.3585, 0.9334, -0.01239, 0.2932, 0.9463, -0.1362, -0.3585, 0.9334, -0.01239, -0.3913, 0.9203, 0.002537, 0.2932, 0.9463, -0.1362, -0.917, 0.3989, 0.006329, -0.3913, 0.9203, 0.002537, -0.3585, 0.9334, -0.01239, -0.3585, 0.9334, -0.01239, -0.9164, 0.4003, 0.006384, -0.917, 0.3989, 0.006329, -0.917, 0.3989, 0.006329, -0.9164, 0.4003, 0.006384, -0.9996, 0.02836, 0.007443, -1.0, -0.007805, 0.005022, -0.9996, 0.02836, 0.007443, -0.9164, 0.4003, 0.006384, -0.2324, -0.2826, -0.9306, -0.0217, 0.3759, -0.9264, -0.002216, -0.3116, -0.9502, -0.1278, -0.6327, -0.7638, -0.2324, -0.2826, -0.9306, -0.002216, -0.3116, -0.9502, -0.1278, -0.6327, -0.7638, -0.002216, -0.3116, -0.9502, -0.04177, -0.9457, -0.3224, 0.03781, 0.4524, 0.891, 0.02108, 0.4558, 0.8899, 0.2212, 0.4143, 0.8829, 0.168, 0.4173, 0.8931, 0.03781, 0.4524, 0.891, 0.2212, 0.4143, 0.8829, 0.5747, -0.1772, 0.799, 0.168, 0.4173, 0.8931, 0.2212, 0.4143, 0.8829, 0.168, 0.4173, 0.8931, 0.5747, -0.1772, 0.799, 0.2478, 0.2706, 0.9302, 0.2478, 0.2706, 0.9302, 0.5747, -0.1772, 0.799, 0.5001, 0.06108, 0.8638, 0.3037, -0.3605, 0.8819, 0.5001, 0.06108, 0.8638, 0.5747, -0.1772, 0.799, 0.6081, -0.6243, 0.4903, 0.5001, 0.06108, 0.8638, 0.3037, -0.3605, 0.8819, 0.2308, -0.3089, 0.9227, 0.6081, -0.6243, 0.4903, 0.3037, -0.3605, 0.8819, 0.3037, -0.3605, 0.8819, 0.05389, -0.2774, 0.9592, 0.2308, -0.3089, 0.9227, 0.2308, -0.3089, 0.9227, 0.05389, -0.2774, 0.9592, 0.01915, -0.1569, 0.9874, 0.05389, -0.2774, 0.9592, -0.04709, -0.09259, 0.9946, 0.01915, -0.1569, 0.9874, -0.04705, -0.08151, 0.9956, -0.08013, -0.1054, 0.9912, -0.01334, -0.1078, 0.9941, -0.01334, -0.1078, 0.9941, -0.08013, -0.1054, 0.9912, 0.06272, -0.1444, 0.9875, 0.01326, -0.05283, 0.9985, -0.01334, -0.1078, 0.9941, 0.06272, -0.1444, 0.9875, -0.04709, -0.09259, 0.9946, 0.01326, -0.05283, 0.9985, 0.06272, -0.1444, 0.9875, -0.04709, -0.09259, 0.9946, 0.06272, -0.1444, 0.9875, 0.01915, -0.1569, 0.9874, -0.6158, -0.6479, 0.4483, -0.399, -0.6017, 0.6919, -0.4068, -0.3227, 0.8546, -0.1096, -0.5945, 0.7966, -0.4068, -0.3227, 0.8546, -0.399, -0.6017, 0.6919, -0.2312, -0.7031, 0.6724, -0.4068, -0.3227, 0.8546, -0.1096, -0.5945, 0.7966, -0.04705, -0.08151, 0.9956, -0.2312, -0.7031, 0.6724, -0.1096, -0.5945, 0.7966, -0.04705, -0.08151, 0.9956, -0.1096, -0.5945, 0.7966, -0.08013, -0.1054, 0.9912, 0.9066, -0.4219, 0.001439, 0.9881, -0.1536, -0.0004552, 0.9971, -0.07579, 0.002933, 0.9066, -0.4219, 0.001439, 0.6953, -0.6958, -0.1802, 0.9881, -0.1536, -0.0004552, 0.2539, -0.9672, -0.0008746, 0.6953, -0.6958, -0.1802, 0.9066, -0.4219, 0.001439, 0.6953, -0.6958, -0.1802, 0.2539, -0.9672, -0.0008746, 0.2932, -0.9463, -0.1362, 0.2539, -0.9672, -0.0008746, -0.3913, -0.9203, 0.002537, 0.2932, -0.9463, -0.1362, -0.3585, -0.9334, -0.01239, 0.6953, -0.6958, -0.1802, 0.2932, -0.9463, -0.1362, -0.3913, -0.9203, 0.002537, -0.3585, -0.9334, -0.01239, 0.2932, -0.9463, -0.1362, -0.3913, -0.9203, 0.002537, -0.917, -0.3989, 0.006329, -0.3585, -0.9334, -0.01239, -0.9164, -0.4003, 0.006384, -0.3585, -0.9334, -0.01239, -0.917, -0.3989, 0.006329, -0.9164, -0.4003, 0.006384, -0.917, -0.3989, 0.006329, -0.9996, -0.02836, 0.007443, -0.9164, -0.4003, 0.006384, -0.9996, -0.02836, 0.007443, -1.0, 0.007805, 0.005022, -0.736, -0.677, 0.001697, -0.5419, -0.8404, 0.001874, -0.2159, -0.9764, -0.003478, -0.736, -0.677, 0.001697, -0.2359, -0.9717, 0.008076, -0.5419, -0.8404, 0.001874, -0.2359, -0.9717, 0.008076, -0.736, -0.677, 0.001697, -0.3847, -0.923, -0.002521, -0.2359, -0.9717, 0.008076, -0.3847, -0.923, -0.002521, 0.3584, -0.9336, -0.001855, 0.3584, -0.9336, -0.001855, 0.5624, -0.8268, 0.002251, -0.2359, -0.9717, 0.008076, 0.5624, -0.8268, 0.002251, 0.3584, -0.9336, -0.001855, 0.7264, -0.6873, 0.002356, 0.6614, -0.7501, -0.002981, 0.5624, -0.8268, 0.002251, 0.7264, -0.6873, 0.002356, 0.9228, 0.385, 0.01537, 0.9555, 0.2949, 0.0009411, 0.8446, 0.5353, 0.003925, 0.9555, 0.2949, 0.0009411, 0.9228, 0.385, 0.01537, 0.9855, -0.1692, 0.01158, 0.9855, -0.1692, 0.01158, 0.9171, -0.3986, 0.005266, 0.9555, 0.2949, 0.0009411, 0.9171, -0.3986, 0.005266, 0.9855, -0.1692, 0.01158, 0.3578, -0.9338, -0.00885, 0.9855, -0.1692, 0.01158, 0.4239, -0.9057, 0.002619, 0.3578, -0.9338, -0.00885, -0.2927, -0.9477, -0.1274, 0.3578, -0.9338, -0.00885, 0.4239, -0.9057, 0.002619, 0.4239, -0.9057, 0.002619, -0.23, -0.9732, -0.001103, -0.2927, -0.9477, -0.1274, -0.689, -0.7057, -0.1652, 0.3578, -0.9338, -0.00885, -0.2927, -0.9477, -0.1274, -0.2927, -0.9477, -0.1274, -0.23, -0.9732, -0.001103, -0.689, -0.7057, -0.1652, -0.689, -0.7057, -0.1652, -0.23, -0.9732, -0.001103, -0.9142, -0.4052, -0.001648, -0.689, -0.7057, -0.1652, -0.9142, -0.4052, -0.001648, -0.999, -0.04518, -0.0009771, -0.9779, -0.209, 0.005575, -0.689, -0.7057, -0.1652, -0.999, -0.04518, -0.0009771, -0.5419, 0.8404, 0.001874, -0.736, 0.677, 0.001701, -0.2159, 0.9764, -0.003478, -0.2359, 0.9717, 0.008106, -0.736, 0.677, 0.001701, -0.5419, 0.8404, 0.001874, -0.736, 0.677, 0.001695, -0.2359, 0.9718, 0.008034, -0.3847, 0.923, -0.002521, -0.3847, 0.923, -0.002521, -0.2359, 0.9718, 0.008034, 0.3584, 0.9336, -0.001855, 0.3584, 0.9336, -0.001855, -0.2359, 0.9718, 0.008034, 0.5624, 0.8268, 0.002251, 0.5624, 0.8268, 0.002251, 0.7264, 0.6873, 0.002356, 0.3584, 0.9336, -0.001855, 0.5624, 0.8268, 0.002251, 0.6614, 0.7501, -0.002981, 0.7264, 0.6873, 0.002356, 0.9555, -0.2949, 0.0009411, 0.9228, -0.385, 0.01537, 0.8446, -0.5353, 0.003925, 0.9228, -0.385, 0.01537, 0.9555, -0.2949, 0.0009411, 0.9855, 0.1692, 0.01158, 0.9171, 0.3986, 0.005266, 0.9855, 0.1692, 0.01158, 0.9555, -0.2949, 0.0009411, 0.9171, 0.3986, 0.005266, 0.3578, 0.9338, -0.00885, 0.9855, 0.1692, 0.01158, 0.4239, 0.9057, 0.002619, 0.9855, 0.1692, 0.01158, 0.3578, 0.9338, -0.00885, 0.3578, 0.9338, -0.00885, -0.2927, 0.9477, -0.1274, 0.4239, 0.9057, 0.002619, -0.23, 0.9732, -0.001103, 0.4239, 0.9057, 0.002619, -0.2927, 0.9477, -0.1274, 0.3578, 0.9338, -0.00885, -0.689, 0.7057, -0.1652, -0.2927, 0.9477, -0.1274, -0.23, 0.9732, -0.001103, -0.2927, 0.9477, -0.1274, -0.689, 0.7057, -0.1652, -0.23, 0.9732, -0.001103, -0.689, 0.7057, -0.1652, -0.9142, 0.4052, -0.001648, -0.999, 0.04518, -0.0009771, -0.9142, 0.4052, -0.001648, -0.689, 0.7057, -0.1652, -0.689, 0.7057, -0.1652, -0.9779, 0.209, 0.005575, -0.999, 0.04518, -0.0009771, 0.07483, -0.9972, 0.0008889, 0.1406, -0.9899, -0.01921, 0.01509, -0.9999, -0.00203, 0.01509, -0.9999, -0.00203, -0.1027, -0.9947, -0.005116, 0.07483, -0.9972, 0.0008889, 0.07483, -0.9972, 0.0008889, -0.1027, -0.9947, -0.005116, 0.01742, -0.9998, 0.000792, 0.01742, -0.9998, 0.000792, -0.1027, -0.9947, -0.005116, 0.04201, -0.9991, 0.005797, -0.003182, -0.9997, -0.0239, 0.04201, -0.9991, 0.005797, -0.1027, -0.9947, -0.005116, -0.003182, -0.9997, -0.0239, -0.04177, -0.9457, -0.3224, -0.002216, -0.3116, -0.9502, -0.003182, -0.9997, -0.0239, -0.1027, -0.9947, -0.005116, -0.04177, -0.9457, -0.3224, -0.1027, -0.9947, -0.005116, -0.07684, -0.9966, -0.03086, -0.04177, -0.9457, -0.3224, -0.03453, -0.9994, 0.002504, -0.1027, -0.9947, -0.005116, 0.01509, -0.9999, -0.00203, -0.1027, -0.9947, -0.005116, -0.03453, -0.9994, 0.002504, -0.09324, -0.9955, 0.01385, -0.1027, -0.9947, -0.005116, -0.09324, -0.9955, 0.01385, -0.0292, -0.9994, 0.01638, -0.0292, -0.9994, 0.01638, -0.164, -0.9865, 0.0004707, -0.1027, -0.9947, -0.005116, -0.01623, 0.04108, 0.999, -0.09639, 0.1496, 0.984, -0.3767, 0.4101, 0.8306, -0.3767, 0.4101, 0.8306, -0.03056, -0.0111, 0.9995, -0.01623, 0.04108, 0.999, -0.003631, 0.007949, 1.0, -0.01623, 0.04108, 0.999, -0.03056, -0.0111, 0.9995, 0.02791, 0.04621, 0.9985, -0.03056, -0.0111, 0.9995, -0.4068, -0.3226, 0.8546, -0.03056, -0.0111, 0.9995, 0.02791, 0.04621, 0.9985, -0.04705, -0.08151, 0.9956, -0.003631, 0.007949, 1.0, -0.03056, -0.0111, 0.9995, -0.04705, -0.08151, 0.9956, -0.003631, 0.007949, 1.0, -0.04705, -0.08151, 0.9956, -0.01334, -0.1078, 0.9941, 0.01326, -0.05283, 0.9985, -0.04709, -0.09259, 0.9946, -0.01334, -0.1078, 0.9941, -0.003631, 0.007949, 1.0, -0.01334, -0.1078, 0.9941, -0.04709, -0.09259, 0.9946, 0.04053, -0.1389, 0.9895, -0.003631, 0.007949, 1.0, -0.04709, -0.09259, 0.9946, -0.0003881, 0.02197, 0.9998, -0.003631, 0.007949, 1.0, 0.04053, -0.1389, 0.9895, 0.02062, -0.1106, 0.9937, -0.0003881, 0.02197, 0.9998, 0.04053, -0.1389, 0.9895, 0.04053, -0.1389, 0.9895, -0.04709, -0.09259, 0.9946, -0.03926, 0.0515, 0.9979, 0.3037, -0.3605, 0.8819, 0.04053, -0.1389, 0.9895, -0.03926, 0.0515, 0.9979, -0.3344, 0.05133, 0.941, -0.3665, 0.1056, 0.9244, -0.4068, -0.3226, 0.8546, -0.3767, 0.4102, 0.8306, -0.3665, 0.1056, 0.9244, -0.3344, 0.05133, 0.941, -0.3767, 0.4102, 0.8306, -0.333, 0.6428, 0.6899, -0.3665, 0.1056, 0.9244, -0.3514, 0.6191, 0.7023, -0.333, 0.6428, 0.6899, -0.3767, 0.4102, 0.8306, -0.333, 0.6428, 0.6899, -0.3514, 0.6191, 0.7023, -0.2059, 0.6971, 0.6867, -0.2048, 0.7019, 0.6822, -0.333, 0.6428, 0.6899, -0.2059, 0.6971, 0.6867, 0.00456, 0.2197, 0.9755, -0.04469, 0.6566, 0.7529, -0.03989, 0.6124, 0.7896, 0.04993, 0.4274, 0.9027, 0.00456, 0.2197, 0.9755, -0.03989, 0.6124, 0.7896, 0.00456, 0.2197, 0.9755, 0.04993, 0.4274, 0.9027, 0.03783, 0.4524, 0.891, -0.0217, 0.3759, -0.9264, 0.1176, 0.2885, -0.9502, 0.08045, -0.3935, -0.9158, 0.08045, -0.3935, -0.9158, 0.1176, 0.2885, -0.9502, 0.3586, -0.4533, -0.816, 0.1176, 0.2885, -0.9502, 0.4025, -0.01801, -0.9153, 0.3586, -0.4533, -0.816, 0.007649, 0.00996, -0.9999, 0.4025, -0.01801, -0.9153, 0.1176, 0.2885, -0.9502, -0.04177, -0.9457, -0.3224, -0.07684, -0.9966, -0.03086, -0.1278, -0.6327, -0.7638, -0.07684, -0.9966, -0.03086, -0.1027, -0.9947, -0.005116, -0.1278, -0.6327, -0.7638, -0.1027, -0.9947, -0.005116, -0.4187, -0.8866, -0.1966, -0.1278, -0.6327, -0.7638, -0.1027, -0.9947, -0.005116, -0.164, -0.9865, 0.0004707, -0.4187, -0.8866, -0.1966, -0.1278, -0.6327, -0.7638, -0.4187, -0.8866, -0.1966, -0.2324, -0.2826, -0.9306, -0.4062, -0.8981, 0.1685, -0.4187, -0.8866, -0.1966, -0.164, -0.9865, 0.0004707, -0.164, -0.9865, 0.0004707, -0.0292, -0.9994, 0.01638, -0.4062, -0.8981, 0.1685, -0.0292, -0.9994, 0.01638, -0.1911, -0.9634, 0.1882, -0.4062, -0.8981, 0.1685, -0.2565, -0.9497, 0.1799, -0.2895, -0.8972, 0.3335, -0.1911, -0.9634, 0.1882, -0.2895, -0.8972, 0.3335, -0.4062, -0.8981, 0.1685, -0.1911, -0.9634, 0.1882, -0.4062, -0.8981, 0.1685, -0.2895, -0.8972, 0.3335, -0.6602, -0.748, 0.06819, -0.4187, -0.8866, -0.1966, -0.4062, -0.8981, 0.1685, -0.7816, -0.3084, -0.5422, -0.7816, -0.3084, -0.5422, -0.4062, -0.8981, 0.1685, -0.6602, -0.748, 0.06819, -0.2324, -0.2826, -0.9306, -0.4187, -0.8866, -0.1966, -0.7816, -0.3084, -0.5422, -0.6602, -0.748, 0.06819, -0.7724, -0.6351, 0.002614, -0.7816, -0.3084, -0.5422, -0.4114, 0.237, -0.8801, -0.2324, -0.2826, -0.9306, -0.7816, -0.3084, -0.5422, -0.7724, -0.6351, 0.002614, -0.992, 0.1266, 0.0008329, -0.7816, -0.3084, -0.5422, -0.9173, 0.3827, -0.1095, -0.4114, 0.237, -0.8801, -0.7816, -0.3084, -0.5422, -0.4241, 0.9055, -0.01337, -0.4114, 0.237, -0.8801, -0.9173, 0.3827, -0.1095, -0.7816, -0.3084, -0.5422, -0.7691, 0.6391, -0.003853, -0.9173, 0.3827, -0.1095, -0.7816, -0.3084, -0.5422, -0.992, 0.1266, 0.0008329, -0.7691, 0.6391, -0.003853, -0.9173, 0.3827, -0.1095, -0.7691, 0.6391, -0.003853, -0.4241, 0.9055, -0.01337, -0.7691, 0.6391, -0.003853, -0.992, 0.1266, 0.0008329, -0.4241, 0.9055, -0.01337, -0.992, 0.1266, 0.0008329, -0.496, 0.8683, 0.001872, -0.4241, 0.9055, -0.01337, -0.496, 0.8683, 0.001872, -0.2543, 0.9671, 0.005692, -0.4241, 0.9055, -0.01337, -0.4241, 0.9055, -0.01337, -0.2543, 0.9671, 0.005692, -0.0328, 0.9995, -0.003269, -0.4241, 0.9055, -0.01337, -0.0328, 0.9995, -0.003269, -0.0951, 0.9955, 0.003966, -0.4241, 0.9055, -0.01337, -0.0951, 0.9955, 0.003966, -0.0217, 0.376, -0.9264, -0.007627, -0.00266, 1.0, -0.001364, -0.03803, 0.9993, 0.0005544, -0.01627, 0.9999, -0.001364, -0.03803, 0.9993, -0.007627, -0.00266, 1.0, -0.0167, -0.05129, 0.9985, -0.001364, -0.03803, 0.9993, -0.0167, -0.05129, 0.9985, -0.02351, -0.147, 0.9889, 0.03475, 0.1254, 0.9915, -0.0167, -0.05129, 0.9985, -0.007627, -0.00266, 1.0, 0.00789, -0.0242, 0.9997, -0.01671, -0.05126, 0.9985, 0.03477, 0.1254, 0.9915, -0.002978, -0.2193, 0.9757, -0.01671, -0.05126, 0.9985, 0.00789, -0.0242, 0.9997, 0.00789, -0.0242, 0.9997, 0.03477, 0.1254, 0.9915, 0.03621, 0.08767, 0.9955, 0.03621, 0.08767, 0.9955, 0.001253, -0.04792, 0.9989, 0.00789, -0.0242, 0.9997, 0.001253, -0.04792, 0.9989, 0.02453, -0.1523, 0.988, 0.00789, -0.0242, 0.9997, 0.05831, 0.04042, -0.9975, -0.03826, -0.03622, -0.9986, -0.004333, -0.04467, -0.999, -0.03826, -0.03622, -0.9986, -0.01734, 0.05206, -0.9985, -0.004333, -0.04467, -0.999, -0.03826, -0.03622, -0.9986, -0.05359, 0.0193, -0.9984, -0.01734, 0.05206, -0.9985, -0.04516, 0.1316, -0.9903, -0.01734, 0.05206, -0.9985, -0.05359, 0.0193, -0.9984, -0.04516, 0.1316, -0.9903, 0.005593, 0.2808, -0.9597, -0.01734, 0.05206, -0.9985, -0.004333, -0.0447, -0.999, -0.01733, 0.05208, -0.9985, 0.01194, -0.0609, -0.9981, 0.01194, -0.0609, -0.9981, 0.06, -0.04325, -0.9973, -0.04901, 0.03282, -0.9983, -0.005561, 0.04225, -0.9991, 0.01194, -0.0609, -0.9981, -0.01733, 0.05208, -0.9985, 0.06, -0.04325, -0.9973, 0.01194, -0.0609, -0.9981, -0.005561, 0.04225, -0.9991, -0.01733, 0.05208, -0.9985, -0.0179, 0.3012, -0.9534, -0.005561, 0.04225, -0.9991, -0.005561, 0.04225, -0.9991, -0.0179, 0.3012, -0.9534, 0.009415, 0.3373, -0.9413, 0.06, -0.04325, -0.9973, -0.005561, 0.04225, -0.9991, 0.07742, 0.02761, -0.9966, -0.005561, 0.04225, -0.9991, 0.06377, 0.1607, -0.9849, 0.07742, 0.02761, -0.9966, 0.06377, 0.1607, -0.9849, -0.005561, 0.04225, -0.9991, -0.006532, 0.3486, -0.9373, 0.0005198, 0.01626, 0.9999, -0.001371, 0.03802, 0.9993, -0.007645, 0.00264, 1.0, -0.001371, 0.03802, 0.9993, -0.0167, 0.05127, 0.9985, -0.007645, 0.00264, 1.0, -0.0167, 0.05127, 0.9985, -0.001371, 0.03802, 0.9993, -0.02351, 0.1469, 0.9889, -0.01671, 0.05124, 0.9985, 0.03474, -0.1254, 0.9915, -0.007636, 0.002647, 1.0, 0.03474, -0.1254, 0.9915, -0.01671, 0.05124, 0.9985, 0.007888, 0.0242, 0.9997, 0.007888, 0.0242, 0.9997, -0.01671, 0.05124, 0.9985, -0.002978, 0.2193, 0.9757, 0.007888, 0.0242, 0.9997, 0.03619, -0.08765, 0.9955, 0.03474, -0.1254, 0.9915, 0.00125, 0.0479, 0.9989, 0.03619, -0.08765, 0.9955, 0.007888, 0.0242, 0.9997, 0.02453, 0.1523, 0.988, 0.00125, 0.0479, 0.9989, 0.007888, 0.0242, 0.9997, -0.03826, 0.03622, -0.9986, 0.05831, -0.04042, -0.9975, -0.004332, 0.04468, -0.999, -0.01734, -0.05207, -0.9985, -0.03826, 0.03622, -0.9986, -0.004332, 0.04468, -0.999, -0.03826, 0.03622, -0.9986, -0.01734, -0.05207, -0.9985, -0.05359, -0.0193, -0.9984, -0.01734, -0.05207, -0.9985, -0.04516, -0.1316, -0.9903, -0.05359, -0.0193, -0.9984, 0.005593, -0.2808, -0.9597, -0.04516, -0.1316, -0.9903, -0.01734, -0.05207, -0.9985, -0.004332, 0.04468, -0.999, 0.01194, 0.0609, -0.9981, -0.01734, -0.05207, -0.9985, 0.06, 0.04325, -0.9973, 0.01194, 0.06089, -0.9981, -0.04901, -0.03282, -0.9983, 0.01194, 0.06089, -0.9981, -0.005561, -0.04225, -0.9991, -0.01733, -0.05205, -0.9985, 0.06, 0.04325, -0.9973, -0.005561, -0.04225, -0.9991, 0.01194, 0.06089, -0.9981, -0.005561, -0.04225, -0.9991, -0.0179, -0.3012, -0.9534, -0.01733, -0.05205, -0.9985, -0.0179, -0.3012, -0.9534, -0.005561, -0.04225, -0.9991, 0.009415, -0.3373, -0.9413, -0.005561, -0.04225, -0.9991, 0.06, 0.04325, -0.9973, 0.07742, -0.02761, -0.9966, 0.06377, -0.1607, -0.9849, -0.005561, -0.04225, -0.9991, 0.07742, -0.02761, -0.9966, -0.005561, -0.04225, -0.9991, 0.06377, -0.1607, -0.9849, -0.006532, -0.3486, -0.9373, -0.0009733, 1.0, -0.0002398, -0.0328, 0.9995, -0.003269, -0.01048, 0.9999, -0.001483, -0.0328, 0.9995, -0.003269, -0.0009733, 1.0, -0.0002398, -0.004465, 1.0, -0.002344, -0.0951, 0.9955, 0.003966, -0.0328, 0.9995, -0.003269, -0.004465, 1.0, -0.002344, -0.0951, 0.9955, 0.003966, -0.004465, 1.0, -0.002344, -0.0217, 0.376, -0.9264, -0.004465, 1.0, -0.002344, -0.0009733, 1.0, -0.0002398, 0.03793, 0.9993, 1.255e-05, 0.03793, 0.9993, 1.255e-05, 0.01221, 0.9999, -0.002651, -0.004465, 1.0, -0.002344, -0.004465, 1.0, -0.002344, 0.01221, 0.9999, -0.002651, 0.4383, 0.7722, -0.46, 0.4383, 0.7722, -0.46, 0.1107, 0.9932, -0.03679, 0.1176, 0.2884, -0.9502, 0.1107, 0.9932, -0.03679, 0.3044, 0.854, -0.422, 0.1176, 0.2884, -0.9502, 0.3044, 0.854, -0.422, 0.5755, 0.7159, -0.3953, 0.1176, 0.2884, -0.9502, 0.03797, 0.9993, 1.347e-05, 0.3902, 0.9207, -0.00245, 0.1107, 0.9932, -0.03679, 0.3902, 0.9207, -0.00245, 0.3044, 0.854, -0.422, 0.1107, 0.9932, -0.03679, 0.3044, 0.854, -0.422, 0.8773, 0.3038, -0.3715, 0.5755, 0.7159, -0.3953, 0.3044, 0.854, -0.422, 0.3902, 0.9207, -0.00245, 0.8773, 0.3038, -0.3715, 0.3902, 0.9207, -0.00245, 0.704, 0.7102, 0.00193, 0.8773, 0.3038, -0.3715, 0.4025, -0.01801, -0.9153, 0.5755, 0.7159, -0.3953, 0.8773, 0.3038, -0.3715, 0.8773, 0.3038, -0.3715, 0.704, 0.7102, 0.00193, 0.9999, 0.009027, 0.0109, 0.4025, -0.01801, -0.9153, 0.8773, 0.3038, -0.3715, 0.7169, -0.4748, -0.5106, 0.7169, -0.4748, -0.5106, 0.8773, 0.3038, -0.3715, 0.9999, 0.009027, 0.0109, 0.7111, -0.7031, 0.003929, 0.7169, -0.4748, -0.5106, 0.9999, 0.009027, 0.0109, 0.4025, -0.01801, -0.9153, 0.7169, -0.4748, -0.5106, 0.3586, -0.4533, -0.816, 0.4472, -0.8943, -0.0134, 0.7169, -0.4748, -0.5106, 0.7111, -0.7031, 0.003929, 0.3903, -0.9033, -0.178, 0.3586, -0.4533, -0.816, 0.7169, -0.4748, -0.5106, 0.4472, -0.8943, -0.0134, 0.3903, -0.9033, -0.178, 0.7169, -0.4748, -0.5106, 0.3586, -0.4533, -0.816, 0.3903, -0.9033, -0.178, 0.08045, -0.3935, -0.9158, 0.3903, -0.9033, -0.178, 0.05746, -0.998, -0.02695, 0.08045, -0.3935, -0.9158, 0.04201, -0.9991, 0.005797, 0.05746, -0.998, -0.02695, 0.3903, -0.9033, -0.178, 0.01742, -0.9998, 0.000792, 0.04201, -0.9991, 0.005797, 0.3903, -0.9033, -0.178, 0.01742, -0.9998, 0.000792, 0.3903, -0.9033, -0.178, 0.07483, -0.9972, 0.0008889, 0.3903, -0.9033, -0.178, 0.4472, -0.8943, -0.0134, 0.07483, -0.9972, 0.0008889, 0.4472, -0.8943, -0.0134, 0.1406, -0.9899, -0.01921, 0.07483, -0.9972, 0.0008889])] * 3)])

# ---- objects
ob_light = bpy.data.objects.new('Light', light_light)
ob_camera = bpy.data.objects.new('Camera', cam_camera)
ob_ruins_collumn_4m_a = bpy.data.objects.new('Ruins_Collumn_4M_A', me_ruins_collumn_4m_a)

# ---- transforms, parenting, visibility, modifiers, constraints
ob_light.location = (4.076, 1.005, 5.904)
ob_light.rotation_euler = (0.6503, 0.05522, 1.866)
ob_light.lock_rotations_4d = False
ob_light.empty_display_type = 'ARROWS'
ob_light.color = (0.0, 0.0, 0.0, 0.0)
ob_light.lineart.crease_threshold = 0.0
ob_camera.location = (7.359, -6.926, 4.958)
ob_camera.rotation_euler = (1.109, 0.0, 0.8149)
ob_camera.lock_rotations_4d = False
ob_camera.empty_display_type = 'ARROWS'
ob_camera.color = (0.0, 0.0, 0.0, 0.0)
ob_camera.display_type = 'WIRE'
ob_camera.lineart.crease_threshold = 0.0
ob_ruins_collumn_4m_a.location = (0.0, 0.0, 0.0)
ob_ruins_collumn_4m_a.rotation_euler = (1.571, -0.0, 0.0)

# ---- collection membership
col_collection.objects.link(ob_light)
col_collection.objects.link(ob_camera)
col_collection.objects.link(ob_ruins_collumn_4m_a)

# ---- scene / render settings (as saved in the file)
scene.camera = ob_camera
scene.frame_start = 1; scene.frame_end = 250; scene.frame_set(1)
scene.render.engine = 'BLENDER_EEVEE_NEXT'
scene.cycles.sampling_pattern = 'TABULATED_SOBOL'
scene.view_settings.view_transform = 'Filmic'
bpy.context.view_layer.update()
